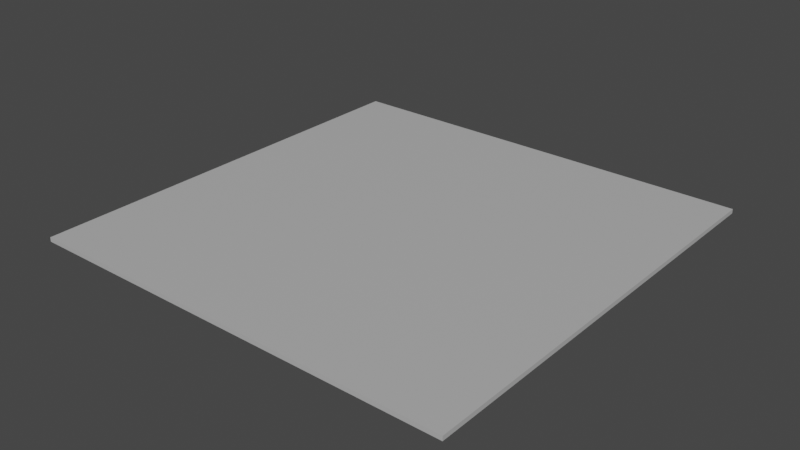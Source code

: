 # Source: Sidewalk.blend  (saved by Blender 2.91.10; exported with 4.5.12 LTS)
import bpy
from mathutils import Matrix  # noqa: F401  (used for matrix-valued properties, if any)

bpy.ops.wm.read_factory_settings(use_empty=True)
scene = bpy.context.scene
scene.name = 'Scene'

# ---- collections
col_collection = bpy.data.collections.new('Collection'); scene.collection.children.link(col_collection)

# ---- materials (node trees are filled in below, after node groups)
mat_material = bpy.data.materials.new('Material')
mat_material.use_transparent_shadow = False

# ---- material node trees
mat_material.use_nodes = True; mat_material.node_tree.nodes.clear()
_N = mat_material.node_tree.nodes; _L = mat_material.node_tree.links
n0 = _N.new('ShaderNodeBsdfPrincipled'); n0.name = 'Principled BSDF'; n0.location = (10, 300)
n0.distribution = 'GGX'
n0.subsurface_method = 'BURLEY'
n0.inputs[0].default_value = (0.4793, 0.4793, 0.4793, 1.0)
n0.inputs[3].default_value = 1.45
n0.inputs[27].default_value = (0.0, 0.0, 0.0, 1.0)
n0.inputs[28].default_value = 1.0
n1 = _N.new('ShaderNodeOutputMaterial'); n1.name = 'Material Output'; n1.location = (300, 300)
_L.new(n0.outputs[0], n1.inputs[0])
n1.is_active_output = True

# ---- world
world_world = bpy.data.worlds.new('World'); scene.world = world_world
world_world.use_nodes = True; world_world.node_tree.nodes.clear()
_N = world_world.node_tree.nodes; _L = world_world.node_tree.links
n0 = _N.new('ShaderNodeOutputWorld'); n0.name = 'World Output'; n0.location = (300, 300)
n1 = _N.new('ShaderNodeBackground'); n1.name = 'Background'; n1.location = (10, 300)
n1.inputs[0].default_value = (0.05088, 0.05088, 0.05088, 1.0)
_L.new(n1.outputs[0], n0.inputs[0])
n0.is_active_output = True
world_world.color = (0.05088, 0.05088, 0.05088)
world_world.use_sun_shadow = False
world_world.sun_shadow_jitter_overblur = 0.0

# ---- meshes
me_cube_001 = bpy.data.meshes.new('Cube.001')
me_cube_001.from_pydata([(-9.0, -9.0, -0.0397), (-9.0, -9.0, 0.1397), (-9.0, 9.0, -0.0397), (-9.0, 9.0, 0.1397), (9.0, -9.0, -0.0397), (9.0, -9.0, 0.1397), (9.0, 9.0, -0.0397), (9.0, 9.0, 0.1397)], [], [(0, 1, 3, 2), (2, 3, 7, 6), (6, 7, 5, 4), (4, 5, 1, 0), (2, 6, 4, 0), (7, 3, 1, 5)])
_uv = me_cube_001.uv_layers.new(name='UVMap')
_uv.uv.foreach_set('vector', [0.375, 0.0, 0.625, 0.0, 0.625, 0.25, 0.375, 0.25, 0.375, 0.25, 0.625, 0.25, 0.625, 0.5, 0.375, 0.5, 0.375, 0.5, 0.625, 0.5, 0.625, 0.75, 0.375, 0.75, 0.375, 0.75, 0.625, 0.75, 0.625, 1.0, 0.375, 1.0, 0.125, 0.5, 0.375, 0.5, 0.375, 0.75, 0.125, 0.75, 0.625, 0.5, 0.875, 0.5, 0.875, 0.75, 0.625, 0.75])
me_cube_001.materials.append(mat_material)
me_cube_001.use_remesh_fix_poles = True
me_cube_001.use_remesh_preserve_attributes = False
me_cube_001.use_mirror_vertex_groups = False
me_cube_001.update()

# ---- objects
ob_cube = bpy.data.objects.new('Cube', me_cube_001)

# ---- transforms, parenting, visibility, modifiers, constraints
ob_cube.location = (0.0, 0.0, 0.0)
ob_cube.lineart.crease_threshold = 0.0

# ---- collection membership
col_collection.objects.link(ob_cube)

# ---- scene / render settings (as saved in the file)
scene.frame_start = 1; scene.frame_end = 250; scene.frame_set(32)
scene.render.engine = 'BLENDER_EEVEE_NEXT'
scene.cycles.use_denoising = False
scene.cycles.samples = 128
scene.cycles.sampling_pattern = 'TABULATED_SOBOL'
scene.cycles.use_adaptive_sampling = False
scene.cycles.use_light_tree = False
scene.view_settings.view_transform = 'Filmic'
bpy.context.view_layer.update()

# ---- added for rendering (the .blend has no active camera and no usable light): camera, sun
cam_auto = bpy.data.cameras.new('AutoCamera')
cam_auto.lens = 50.0
cam_auto.sensor_width = 36.0
cam_auto.clip_end = 1000.0
ob_auto_camera = bpy.data.objects.new('AutoCamera', cam_auto)
scene.collection.objects.link(ob_auto_camera)
ob_auto_camera.location = (23.553, -28.2636, 18.8924)
ob_auto_camera.rotation_euler = (1.09748, -7.21219e-08, 0.694738)
scene.camera = ob_auto_camera
light_auto_sun = bpy.data.lights.new('AutoSun', 'SUN')
light_auto_sun.energy = 3.0
light_auto_sun.angle = 0.0523599
ob_auto_sun = bpy.data.objects.new('AutoSun', light_auto_sun)
scene.collection.objects.link(ob_auto_sun)
ob_auto_sun.rotation_euler = (0.872665, 0.174533, 0.523599)
bpy.context.view_layer.update()

